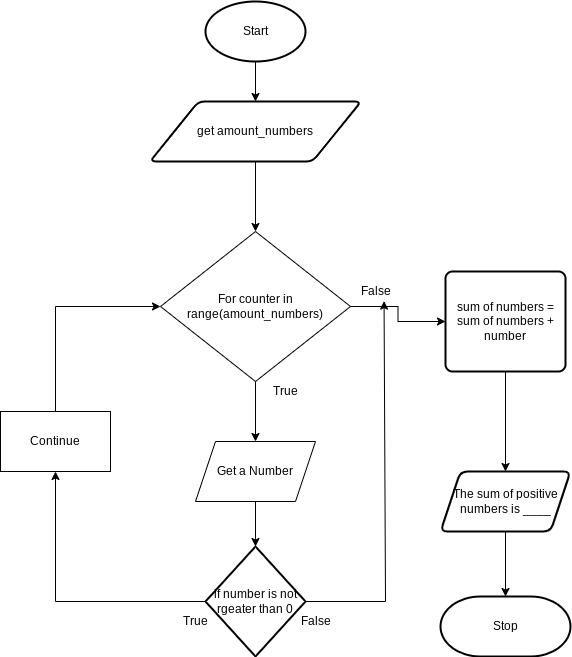

The diagram above was exported from draw.io. Its source (the exported page's mxGraphModel, read from the mxfile embedded in the PNG):
<mxGraphModel dx="594" dy="561" grid="1" gridSize="10" guides="1" tooltips="1" connect="1" arrows="1" fold="1" page="1" pageScale="1" pageWidth="827" pageHeight="1169" math="0" shadow="0">
  <root>
    <mxCell id="0" />
    <mxCell id="1" parent="0" />
    <mxCell id="9" style="edgeStyle=none;html=1;exitX=0.5;exitY=1;exitDx=0;exitDy=0;exitPerimeter=0;entryX=0.5;entryY=0;entryDx=0;entryDy=0;" parent="1" source="2" target="3" edge="1">
      <mxGeometry relative="1" as="geometry" />
    </mxCell>
    <mxCell id="2" value="Start" style="strokeWidth=2;html=1;shape=mxgraph.flowchart.start_1;whiteSpace=wrap;" parent="1" vertex="1">
      <mxGeometry x="230" y="40" width="100" height="60" as="geometry" />
    </mxCell>
    <mxCell id="10" style="edgeStyle=none;html=1;exitX=0.5;exitY=1;exitDx=0;exitDy=0;entryX=0.5;entryY=0;entryDx=0;entryDy=0;" parent="1" source="3" edge="1">
      <mxGeometry relative="1" as="geometry">
        <mxPoint x="280" y="270" as="targetPoint" />
      </mxGeometry>
    </mxCell>
    <mxCell id="3" value="get amount_numbers" style="shape=parallelogram;html=1;strokeWidth=2;perimeter=parallelogramPerimeter;whiteSpace=wrap;rounded=1;arcSize=12;size=0.23;" parent="1" vertex="1">
      <mxGeometry x="174.38" y="140" width="211.25" height="60" as="geometry" />
    </mxCell>
    <mxCell id="6" value="Stop" style="strokeWidth=2;html=1;shape=mxgraph.flowchart.terminator;whiteSpace=wrap;" parent="1" vertex="1">
      <mxGeometry x="465" y="635" width="130" height="60" as="geometry" />
    </mxCell>
    <mxCell id="14" value="" style="edgeStyle=none;html=1;" parent="1" source="12" target="13" edge="1">
      <mxGeometry relative="1" as="geometry" />
    </mxCell>
    <mxCell id="30" style="edgeStyle=orthogonalEdgeStyle;rounded=0;html=1;exitX=1;exitY=0.5;exitDx=0;exitDy=0;entryX=0;entryY=0.5;entryDx=0;entryDy=0;" parent="1" source="12" target="20" edge="1">
      <mxGeometry relative="1" as="geometry" />
    </mxCell>
    <mxCell id="12" value="For counter in range(amount_numbers)" style="rhombus;whiteSpace=wrap;html=1;" parent="1" vertex="1">
      <mxGeometry x="185.01" y="270" width="190" height="150" as="geometry" />
    </mxCell>
    <mxCell id="24" style="edgeStyle=none;rounded=0;html=1;entryX=0.5;entryY=0;entryDx=0;entryDy=0;entryPerimeter=0;" parent="1" source="13" target="18" edge="1">
      <mxGeometry relative="1" as="geometry" />
    </mxCell>
    <mxCell id="13" value="Get a Number" style="shape=parallelogram;perimeter=parallelogramPerimeter;whiteSpace=wrap;html=1;fixedSize=1;" parent="1" vertex="1">
      <mxGeometry x="220" y="480" width="120" height="60" as="geometry" />
    </mxCell>
    <mxCell id="27" style="edgeStyle=orthogonalEdgeStyle;rounded=0;html=1;exitX=0.5;exitY=0;exitDx=0;exitDy=0;entryX=0;entryY=0.5;entryDx=0;entryDy=0;" parent="1" source="15" target="12" edge="1">
      <mxGeometry relative="1" as="geometry" />
    </mxCell>
    <mxCell id="15" value="Continue" style="whiteSpace=wrap;html=1;" parent="1" vertex="1">
      <mxGeometry x="25" y="450" width="110" height="60" as="geometry" />
    </mxCell>
    <mxCell id="29" style="edgeStyle=orthogonalEdgeStyle;rounded=0;html=1;exitX=0;exitY=0.5;exitDx=0;exitDy=0;exitPerimeter=0;entryX=0.5;entryY=1;entryDx=0;entryDy=0;" parent="1" source="18" target="15" edge="1">
      <mxGeometry relative="1" as="geometry" />
    </mxCell>
    <mxCell id="34" style="edgeStyle=none;html=1;exitX=1;exitY=0.5;exitDx=0;exitDy=0;exitPerimeter=0;rounded=0;entryX=0.671;entryY=0.98;entryDx=0;entryDy=0;entryPerimeter=0;" edge="1" parent="1" source="18" target="28">
      <mxGeometry relative="1" as="geometry">
        <mxPoint x="410" y="350" as="targetPoint" />
        <Array as="points">
          <mxPoint x="410" y="640" />
        </Array>
      </mxGeometry>
    </mxCell>
    <mxCell id="18" value="if number is not rgeater than 0" style="strokeWidth=2;html=1;shape=mxgraph.flowchart.decision;whiteSpace=wrap;" parent="1" vertex="1">
      <mxGeometry x="230" y="585" width="100" height="110" as="geometry" />
    </mxCell>
    <mxCell id="19" value="True" style="text;html=1;align=center;verticalAlign=middle;resizable=0;points=[];autosize=1;strokeColor=none;fillColor=none;" parent="1" vertex="1">
      <mxGeometry x="290" y="420" width="40" height="20" as="geometry" />
    </mxCell>
    <mxCell id="32" value="" style="edgeStyle=orthogonalEdgeStyle;rounded=0;html=1;" parent="1" source="20" target="31" edge="1">
      <mxGeometry relative="1" as="geometry" />
    </mxCell>
    <mxCell id="20" value="sum of numbers = sum of numbers + number" style="rounded=1;whiteSpace=wrap;html=1;absoluteArcSize=1;arcSize=14;strokeWidth=2;" parent="1" vertex="1">
      <mxGeometry x="470" y="310" width="120" height="100" as="geometry" />
    </mxCell>
    <mxCell id="28" value="False" style="text;html=1;align=center;verticalAlign=middle;resizable=0;points=[];autosize=1;strokeColor=none;fillColor=none;" parent="1" vertex="1">
      <mxGeometry x="375.01" y="320" width="50" height="20" as="geometry" />
    </mxCell>
    <mxCell id="33" style="edgeStyle=orthogonalEdgeStyle;rounded=0;html=1;entryX=0.5;entryY=0;entryDx=0;entryDy=0;entryPerimeter=0;" parent="1" source="31" target="6" edge="1">
      <mxGeometry relative="1" as="geometry" />
    </mxCell>
    <mxCell id="31" value="The sum of positive numbers is ____" style="shape=parallelogram;perimeter=parallelogramPerimeter;whiteSpace=wrap;html=1;fixedSize=1;rounded=1;arcSize=14;strokeWidth=2;" parent="1" vertex="1">
      <mxGeometry x="465" y="510" width="130" height="60" as="geometry" />
    </mxCell>
    <mxCell id="36" value="True" style="text;html=1;align=center;verticalAlign=middle;resizable=0;points=[];autosize=1;strokeColor=none;fillColor=none;" vertex="1" parent="1">
      <mxGeometry x="200" y="650" width="40" height="20" as="geometry" />
    </mxCell>
    <mxCell id="37" value="False" style="text;html=1;align=center;verticalAlign=middle;resizable=0;points=[];autosize=1;strokeColor=none;fillColor=none;" vertex="1" parent="1">
      <mxGeometry x="315" y="650" width="50" height="20" as="geometry" />
    </mxCell>
  </root>
</mxGraphModel>